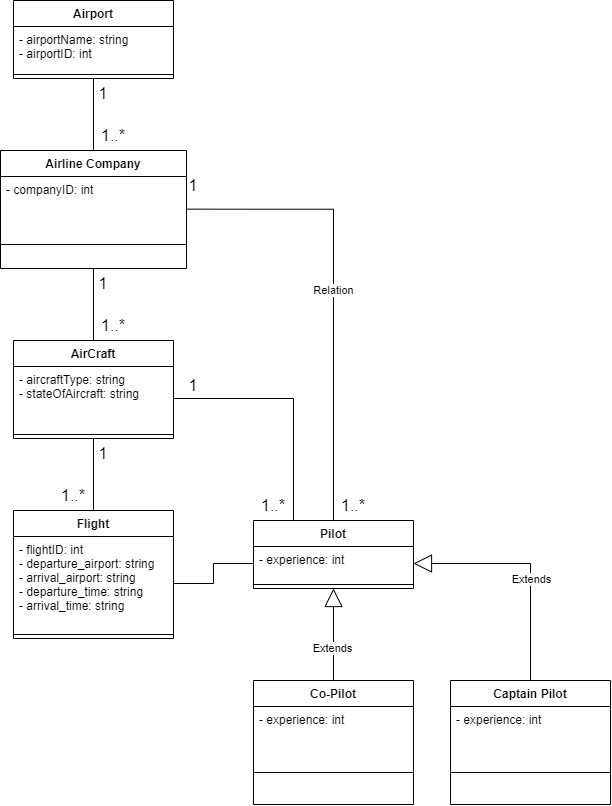

The diagram above was exported from draw.io. Its source (the exported page's mxGraphModel, read from the mxfile embedded in the PNG):
<mxGraphModel dx="1483" dy="781" grid="1" gridSize="10" guides="1" tooltips="1" connect="1" arrows="1" fold="1" page="1" pageScale="1" pageWidth="827" pageHeight="1169" math="0" shadow="0">
  <root>
    <mxCell id="0" />
    <mxCell id="1" parent="0" />
    <mxCell id="pFuyhjDNkEnDxHCTMlva-1" value="Airline Company" style="swimlane;fontStyle=1;align=center;verticalAlign=top;childLayout=stackLayout;horizontal=1;startSize=26;horizontalStack=0;resizeParent=1;resizeParentMax=0;resizeLast=0;collapsible=1;marginBottom=0;" parent="1" vertex="1">
      <mxGeometry x="70" y="190" width="186" height="118" as="geometry" />
    </mxCell>
    <mxCell id="pFuyhjDNkEnDxHCTMlva-2" value="- companyID: int&#10;" style="text;strokeColor=none;fillColor=none;align=left;verticalAlign=top;spacingLeft=4;spacingRight=4;overflow=hidden;rotatable=0;points=[[0,0.5],[1,0.5]];portConstraint=eastwest;" parent="pFuyhjDNkEnDxHCTMlva-1" vertex="1">
      <mxGeometry y="26" width="186" height="44" as="geometry" />
    </mxCell>
    <mxCell id="pFuyhjDNkEnDxHCTMlva-3" value="" style="line;strokeWidth=1;fillColor=none;align=left;verticalAlign=middle;spacingTop=-1;spacingLeft=3;spacingRight=3;rotatable=0;labelPosition=right;points=[];portConstraint=eastwest;strokeColor=inherit;" parent="pFuyhjDNkEnDxHCTMlva-1" vertex="1">
      <mxGeometry y="70" width="186" height="48" as="geometry" />
    </mxCell>
    <mxCell id="pFuyhjDNkEnDxHCTMlva-25" style="edgeStyle=orthogonalEdgeStyle;rounded=0;orthogonalLoop=1;jettySize=auto;html=1;exitX=0.5;exitY=1;exitDx=0;exitDy=0;entryX=0.5;entryY=0;entryDx=0;entryDy=0;endArrow=none;endFill=0;" parent="1" source="pFuyhjDNkEnDxHCTMlva-5" target="pFuyhjDNkEnDxHCTMlva-1" edge="1">
      <mxGeometry relative="1" as="geometry" />
    </mxCell>
    <mxCell id="pFuyhjDNkEnDxHCTMlva-5" value="Airport" style="swimlane;fontStyle=1;align=center;verticalAlign=top;childLayout=stackLayout;horizontal=1;startSize=26;horizontalStack=0;resizeParent=1;resizeParentMax=0;resizeLast=0;collapsible=1;marginBottom=0;" parent="1" vertex="1">
      <mxGeometry x="83" y="40" width="160" height="78" as="geometry" />
    </mxCell>
    <mxCell id="pFuyhjDNkEnDxHCTMlva-6" value="- airportName: string&#10;- airportID: int" style="text;strokeColor=none;fillColor=none;align=left;verticalAlign=top;spacingLeft=4;spacingRight=4;overflow=hidden;rotatable=0;points=[[0,0.5],[1,0.5]];portConstraint=eastwest;" parent="pFuyhjDNkEnDxHCTMlva-5" vertex="1">
      <mxGeometry y="26" width="160" height="44" as="geometry" />
    </mxCell>
    <mxCell id="pFuyhjDNkEnDxHCTMlva-7" value="" style="line;strokeWidth=1;fillColor=none;align=left;verticalAlign=middle;spacingTop=-1;spacingLeft=3;spacingRight=3;rotatable=0;labelPosition=right;points=[];portConstraint=eastwest;strokeColor=inherit;" parent="pFuyhjDNkEnDxHCTMlva-5" vertex="1">
      <mxGeometry y="70" width="160" height="8" as="geometry" />
    </mxCell>
    <mxCell id="S74Iq0D-1ZKqSGXvqeB7-4" style="edgeStyle=orthogonalEdgeStyle;rounded=0;orthogonalLoop=1;jettySize=auto;html=1;exitX=0.5;exitY=0;exitDx=0;exitDy=0;entryX=0.5;entryY=1;entryDx=0;entryDy=0;endArrow=none;endFill=0;" edge="1" parent="1" source="pFuyhjDNkEnDxHCTMlva-9" target="pFuyhjDNkEnDxHCTMlva-21">
      <mxGeometry relative="1" as="geometry" />
    </mxCell>
    <mxCell id="pFuyhjDNkEnDxHCTMlva-9" value="Flight" style="swimlane;fontStyle=1;align=center;verticalAlign=top;childLayout=stackLayout;horizontal=1;startSize=26;horizontalStack=0;resizeParent=1;resizeParentMax=0;resizeLast=0;collapsible=1;marginBottom=0;" parent="1" vertex="1">
      <mxGeometry x="83" y="550" width="160" height="128" as="geometry" />
    </mxCell>
    <mxCell id="pFuyhjDNkEnDxHCTMlva-10" value="- flightID: int&#10;- departure_airport: string&#10;- arrival_airport: string&#10;- departure_time: string&#10;- arrival_time: string" style="text;strokeColor=none;fillColor=none;align=left;verticalAlign=top;spacingLeft=4;spacingRight=4;overflow=hidden;rotatable=0;points=[[0,0.5],[1,0.5]];portConstraint=eastwest;" parent="pFuyhjDNkEnDxHCTMlva-9" vertex="1">
      <mxGeometry y="26" width="160" height="94" as="geometry" />
    </mxCell>
    <mxCell id="pFuyhjDNkEnDxHCTMlva-11" value="" style="line;strokeWidth=1;fillColor=none;align=left;verticalAlign=middle;spacingTop=-1;spacingLeft=3;spacingRight=3;rotatable=0;labelPosition=right;points=[];portConstraint=eastwest;strokeColor=inherit;" parent="pFuyhjDNkEnDxHCTMlva-9" vertex="1">
      <mxGeometry y="120" width="160" height="8" as="geometry" />
    </mxCell>
    <mxCell id="pFuyhjDNkEnDxHCTMlva-13" value="Pilot" style="swimlane;fontStyle=1;align=center;verticalAlign=top;childLayout=stackLayout;horizontal=1;startSize=26;horizontalStack=0;resizeParent=1;resizeParentMax=0;resizeLast=0;collapsible=1;marginBottom=0;" parent="1" vertex="1">
      <mxGeometry x="323" y="560" width="160" height="68" as="geometry" />
    </mxCell>
    <mxCell id="pFuyhjDNkEnDxHCTMlva-14" value="- experience: int" style="text;strokeColor=none;fillColor=none;align=left;verticalAlign=top;spacingLeft=4;spacingRight=4;overflow=hidden;rotatable=0;points=[[0,0.5],[1,0.5]];portConstraint=eastwest;" parent="pFuyhjDNkEnDxHCTMlva-13" vertex="1">
      <mxGeometry y="26" width="160" height="34" as="geometry" />
    </mxCell>
    <mxCell id="pFuyhjDNkEnDxHCTMlva-15" value="" style="line;strokeWidth=1;fillColor=none;align=left;verticalAlign=middle;spacingTop=-1;spacingLeft=3;spacingRight=3;rotatable=0;labelPosition=right;points=[];portConstraint=eastwest;strokeColor=inherit;" parent="pFuyhjDNkEnDxHCTMlva-13" vertex="1">
      <mxGeometry y="60" width="160" height="8" as="geometry" />
    </mxCell>
    <mxCell id="S74Iq0D-1ZKqSGXvqeB7-6" style="edgeStyle=orthogonalEdgeStyle;rounded=0;orthogonalLoop=1;jettySize=auto;html=1;exitX=0.5;exitY=0;exitDx=0;exitDy=0;entryX=0.5;entryY=1;entryDx=0;entryDy=0;endArrow=block;endFill=0;endSize=16;" edge="1" parent="1" source="pFuyhjDNkEnDxHCTMlva-17" target="pFuyhjDNkEnDxHCTMlva-13">
      <mxGeometry relative="1" as="geometry" />
    </mxCell>
    <mxCell id="S74Iq0D-1ZKqSGXvqeB7-16" value="Extends" style="edgeLabel;html=1;align=center;verticalAlign=middle;resizable=0;points=[];" vertex="1" connectable="0" parent="S74Iq0D-1ZKqSGXvqeB7-6">
      <mxGeometry x="-0.2758" y="2" relative="1" as="geometry">
        <mxPoint as="offset" />
      </mxGeometry>
    </mxCell>
    <mxCell id="pFuyhjDNkEnDxHCTMlva-17" value="Co-Pilot" style="swimlane;fontStyle=1;align=center;verticalAlign=top;childLayout=stackLayout;horizontal=1;startSize=26;horizontalStack=0;resizeParent=1;resizeParentMax=0;resizeLast=0;collapsible=1;marginBottom=0;" parent="1" vertex="1">
      <mxGeometry x="323" y="720" width="160" height="124" as="geometry" />
    </mxCell>
    <mxCell id="S74Iq0D-1ZKqSGXvqeB7-11" value="- experience: int" style="text;strokeColor=none;fillColor=none;align=left;verticalAlign=top;spacingLeft=4;spacingRight=4;overflow=hidden;rotatable=0;points=[[0,0.5],[1,0.5]];portConstraint=eastwest;" vertex="1" parent="pFuyhjDNkEnDxHCTMlva-17">
      <mxGeometry y="26" width="160" height="34" as="geometry" />
    </mxCell>
    <mxCell id="pFuyhjDNkEnDxHCTMlva-19" value="" style="line;strokeWidth=1;fillColor=none;align=left;verticalAlign=middle;spacingTop=-1;spacingLeft=3;spacingRight=3;rotatable=0;labelPosition=right;points=[];portConstraint=eastwest;strokeColor=inherit;" parent="pFuyhjDNkEnDxHCTMlva-17" vertex="1">
      <mxGeometry y="60" width="160" height="64" as="geometry" />
    </mxCell>
    <mxCell id="pFuyhjDNkEnDxHCTMlva-21" value="AirCraft" style="swimlane;fontStyle=1;align=center;verticalAlign=top;childLayout=stackLayout;horizontal=1;startSize=26;horizontalStack=0;resizeParent=1;resizeParentMax=0;resizeLast=0;collapsible=1;marginBottom=0;" parent="1" vertex="1">
      <mxGeometry x="83" y="380" width="160" height="98" as="geometry" />
    </mxCell>
    <mxCell id="pFuyhjDNkEnDxHCTMlva-22" value="- aircraftType: string&#10;- stateOfAircraft: string" style="text;strokeColor=none;fillColor=none;align=left;verticalAlign=top;spacingLeft=4;spacingRight=4;overflow=hidden;rotatable=0;points=[[0,0.5],[1,0.5]];portConstraint=eastwest;" parent="pFuyhjDNkEnDxHCTMlva-21" vertex="1">
      <mxGeometry y="26" width="160" height="64" as="geometry" />
    </mxCell>
    <mxCell id="pFuyhjDNkEnDxHCTMlva-23" value="" style="line;strokeWidth=1;fillColor=none;align=left;verticalAlign=middle;spacingTop=-1;spacingLeft=3;spacingRight=3;rotatable=0;labelPosition=right;points=[];portConstraint=eastwest;strokeColor=inherit;" parent="pFuyhjDNkEnDxHCTMlva-21" vertex="1">
      <mxGeometry y="90" width="160" height="8" as="geometry" />
    </mxCell>
    <mxCell id="pFuyhjDNkEnDxHCTMlva-26" value="&lt;font style=&quot;font-size: 16px;&quot;&gt;1&lt;/font&gt;" style="text;html=1;strokeColor=none;fillColor=none;align=center;verticalAlign=middle;whiteSpace=wrap;rounded=0;" parent="1" vertex="1">
      <mxGeometry x="143" y="118" width="60" height="30" as="geometry" />
    </mxCell>
    <mxCell id="pFuyhjDNkEnDxHCTMlva-27" value="&lt;font style=&quot;font-size: 16px;&quot;&gt;1..*&lt;/font&gt;" style="text;html=1;strokeColor=none;fillColor=none;align=center;verticalAlign=middle;whiteSpace=wrap;rounded=0;" parent="1" vertex="1">
      <mxGeometry x="153" y="160" width="60" height="30" as="geometry" />
    </mxCell>
    <mxCell id="pFuyhjDNkEnDxHCTMlva-28" style="edgeStyle=orthogonalEdgeStyle;rounded=0;orthogonalLoop=1;jettySize=auto;html=1;exitX=0.5;exitY=1;exitDx=0;exitDy=0;entryX=0.5;entryY=0;entryDx=0;entryDy=0;endArrow=none;endFill=0;" parent="1" edge="1">
      <mxGeometry relative="1" as="geometry">
        <mxPoint x="163" y="308" as="sourcePoint" />
        <mxPoint x="163" y="380" as="targetPoint" />
      </mxGeometry>
    </mxCell>
    <mxCell id="pFuyhjDNkEnDxHCTMlva-29" value="&lt;font style=&quot;font-size: 16px;&quot;&gt;1&lt;/font&gt;" style="text;html=1;strokeColor=none;fillColor=none;align=center;verticalAlign=middle;whiteSpace=wrap;rounded=0;" parent="1" vertex="1">
      <mxGeometry x="143" y="308" width="60" height="30" as="geometry" />
    </mxCell>
    <mxCell id="pFuyhjDNkEnDxHCTMlva-30" value="&lt;font style=&quot;font-size: 16px;&quot;&gt;1..*&lt;/font&gt;" style="text;html=1;strokeColor=none;fillColor=none;align=center;verticalAlign=middle;whiteSpace=wrap;rounded=0;" parent="1" vertex="1">
      <mxGeometry x="153" y="350" width="60" height="30" as="geometry" />
    </mxCell>
    <mxCell id="_jwmlLb7U6sex5VN5UIb-2" value="&lt;font style=&quot;font-size: 16px;&quot;&gt;1&lt;/font&gt;" style="text;html=1;strokeColor=none;fillColor=none;align=center;verticalAlign=middle;whiteSpace=wrap;rounded=0;" parent="1" vertex="1">
      <mxGeometry x="233" y="210" width="60" height="30" as="geometry" />
    </mxCell>
    <mxCell id="_jwmlLb7U6sex5VN5UIb-3" value="&lt;font style=&quot;font-size: 16px;&quot;&gt;1..*&lt;/font&gt;" style="text;html=1;strokeColor=none;fillColor=none;align=center;verticalAlign=middle;whiteSpace=wrap;rounded=0;" parent="1" vertex="1">
      <mxGeometry x="393" y="530" width="60" height="30" as="geometry" />
    </mxCell>
    <mxCell id="_jwmlLb7U6sex5VN5UIb-4" value="Relation" style="endArrow=none;html=1;endSize=16;startArrow=none;startSize=16;startFill=0;edgeStyle=orthogonalEdgeStyle;rounded=0;endFill=0;entryX=0.5;entryY=0;entryDx=0;entryDy=0;" parent="1" target="pFuyhjDNkEnDxHCTMlva-13" edge="1">
      <mxGeometry relative="1" as="geometry">
        <mxPoint x="256" y="248.66" as="sourcePoint" />
        <mxPoint x="398" y="380" as="targetPoint" />
        <Array as="points">
          <mxPoint x="403" y="249" />
        </Array>
      </mxGeometry>
    </mxCell>
    <mxCell id="_jwmlLb7U6sex5VN5UIb-9" value="&lt;font style=&quot;font-size: 16px;&quot;&gt;1&lt;/font&gt;" style="text;html=1;strokeColor=none;fillColor=none;align=center;verticalAlign=middle;whiteSpace=wrap;rounded=0;" parent="1" vertex="1">
      <mxGeometry x="233" y="410" width="60" height="30" as="geometry" />
    </mxCell>
    <mxCell id="_jwmlLb7U6sex5VN5UIb-12" value="&lt;font style=&quot;font-size: 16px;&quot;&gt;1..*&lt;/font&gt;" style="text;html=1;strokeColor=none;fillColor=none;align=center;verticalAlign=middle;whiteSpace=wrap;rounded=0;" parent="1" vertex="1">
      <mxGeometry x="313" y="530" width="60" height="30" as="geometry" />
    </mxCell>
    <mxCell id="_jwmlLb7U6sex5VN5UIb-14" style="edgeStyle=none;rounded=0;orthogonalLoop=1;jettySize=auto;html=1;exitX=1;exitY=0.5;exitDx=0;exitDy=0;entryX=0.25;entryY=0;entryDx=0;entryDy=0;startArrow=none;startFill=0;endArrow=none;endFill=0;" parent="1" source="pFuyhjDNkEnDxHCTMlva-22" target="pFuyhjDNkEnDxHCTMlva-13" edge="1">
      <mxGeometry relative="1" as="geometry">
        <Array as="points">
          <mxPoint x="363" y="438" />
        </Array>
      </mxGeometry>
    </mxCell>
    <mxCell id="S74Iq0D-1ZKqSGXvqeB7-7" value="&lt;font style=&quot;font-size: 16px;&quot;&gt;1&lt;/font&gt;" style="text;html=1;strokeColor=none;fillColor=none;align=center;verticalAlign=middle;whiteSpace=wrap;rounded=0;" vertex="1" parent="1">
      <mxGeometry x="143" y="478" width="60" height="30" as="geometry" />
    </mxCell>
    <mxCell id="S74Iq0D-1ZKqSGXvqeB7-8" value="&lt;font style=&quot;font-size: 16px;&quot;&gt;1..*&lt;/font&gt;" style="text;html=1;strokeColor=none;fillColor=none;align=center;verticalAlign=middle;whiteSpace=wrap;rounded=0;" vertex="1" parent="1">
      <mxGeometry x="113" y="520" width="60" height="30" as="geometry" />
    </mxCell>
    <mxCell id="S74Iq0D-1ZKqSGXvqeB7-12" style="edgeStyle=orthogonalEdgeStyle;rounded=0;orthogonalLoop=1;jettySize=auto;html=1;exitX=1;exitY=0.5;exitDx=0;exitDy=0;entryX=0;entryY=0.5;entryDx=0;entryDy=0;endArrow=none;endFill=0;startSize=16;endSize=16;" edge="1" parent="1" source="pFuyhjDNkEnDxHCTMlva-10" target="pFuyhjDNkEnDxHCTMlva-14">
      <mxGeometry relative="1" as="geometry" />
    </mxCell>
    <mxCell id="S74Iq0D-1ZKqSGXvqeB7-18" style="edgeStyle=none;rounded=0;orthogonalLoop=1;jettySize=auto;html=1;exitX=0.5;exitY=0;exitDx=0;exitDy=0;entryX=1;entryY=0.5;entryDx=0;entryDy=0;endArrow=block;endFill=0;startSize=16;endSize=16;" edge="1" parent="1" source="S74Iq0D-1ZKqSGXvqeB7-13" target="pFuyhjDNkEnDxHCTMlva-14">
      <mxGeometry relative="1" as="geometry">
        <Array as="points">
          <mxPoint x="600" y="603" />
        </Array>
      </mxGeometry>
    </mxCell>
    <mxCell id="S74Iq0D-1ZKqSGXvqeB7-19" value="Extends&lt;br&gt;" style="edgeLabel;html=1;align=center;verticalAlign=middle;resizable=0;points=[];" vertex="1" connectable="0" parent="S74Iq0D-1ZKqSGXvqeB7-18">
      <mxGeometry x="-0.1272" relative="1" as="geometry">
        <mxPoint as="offset" />
      </mxGeometry>
    </mxCell>
    <mxCell id="S74Iq0D-1ZKqSGXvqeB7-13" value="Captain Pilot" style="swimlane;fontStyle=1;align=center;verticalAlign=top;childLayout=stackLayout;horizontal=1;startSize=26;horizontalStack=0;resizeParent=1;resizeParentMax=0;resizeLast=0;collapsible=1;marginBottom=0;" vertex="1" parent="1">
      <mxGeometry x="520" y="720" width="160" height="124" as="geometry" />
    </mxCell>
    <mxCell id="S74Iq0D-1ZKqSGXvqeB7-14" value="- experience: int" style="text;strokeColor=none;fillColor=none;align=left;verticalAlign=top;spacingLeft=4;spacingRight=4;overflow=hidden;rotatable=0;points=[[0,0.5],[1,0.5]];portConstraint=eastwest;" vertex="1" parent="S74Iq0D-1ZKqSGXvqeB7-13">
      <mxGeometry y="26" width="160" height="34" as="geometry" />
    </mxCell>
    <mxCell id="S74Iq0D-1ZKqSGXvqeB7-15" value="" style="line;strokeWidth=1;fillColor=none;align=left;verticalAlign=middle;spacingTop=-1;spacingLeft=3;spacingRight=3;rotatable=0;labelPosition=right;points=[];portConstraint=eastwest;strokeColor=inherit;" vertex="1" parent="S74Iq0D-1ZKqSGXvqeB7-13">
      <mxGeometry y="60" width="160" height="64" as="geometry" />
    </mxCell>
  </root>
</mxGraphModel>